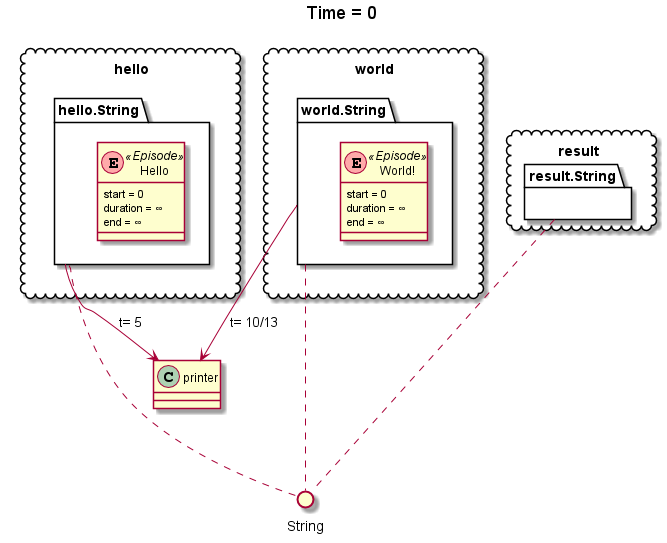

The diagram above was rendered by PlantUML. Its source (embedded in the PNG):
@startuml
title Time = 0
mix_interface String
package "hello" <<Cloud>> {
package "hello.String" {
class "Hello" << (E,#FFAAAA) Episode >> {
start = 0
duration = ?
end = ?
}
}
}
hello.String -.- String
package "world" <<Cloud>> {
package "world.String" {
class "World!" << (E,#FFAAAA) Episode >> {
start = 0
duration = ?
end = ?
}
}
}
world.String -.- String
package "result" <<Cloud>> {
package "result.String" {
}
}
result.String -.- String
class "printer"
hello.String --> printer : t= 5
world.String --> printer : t= 10/13
@enduml